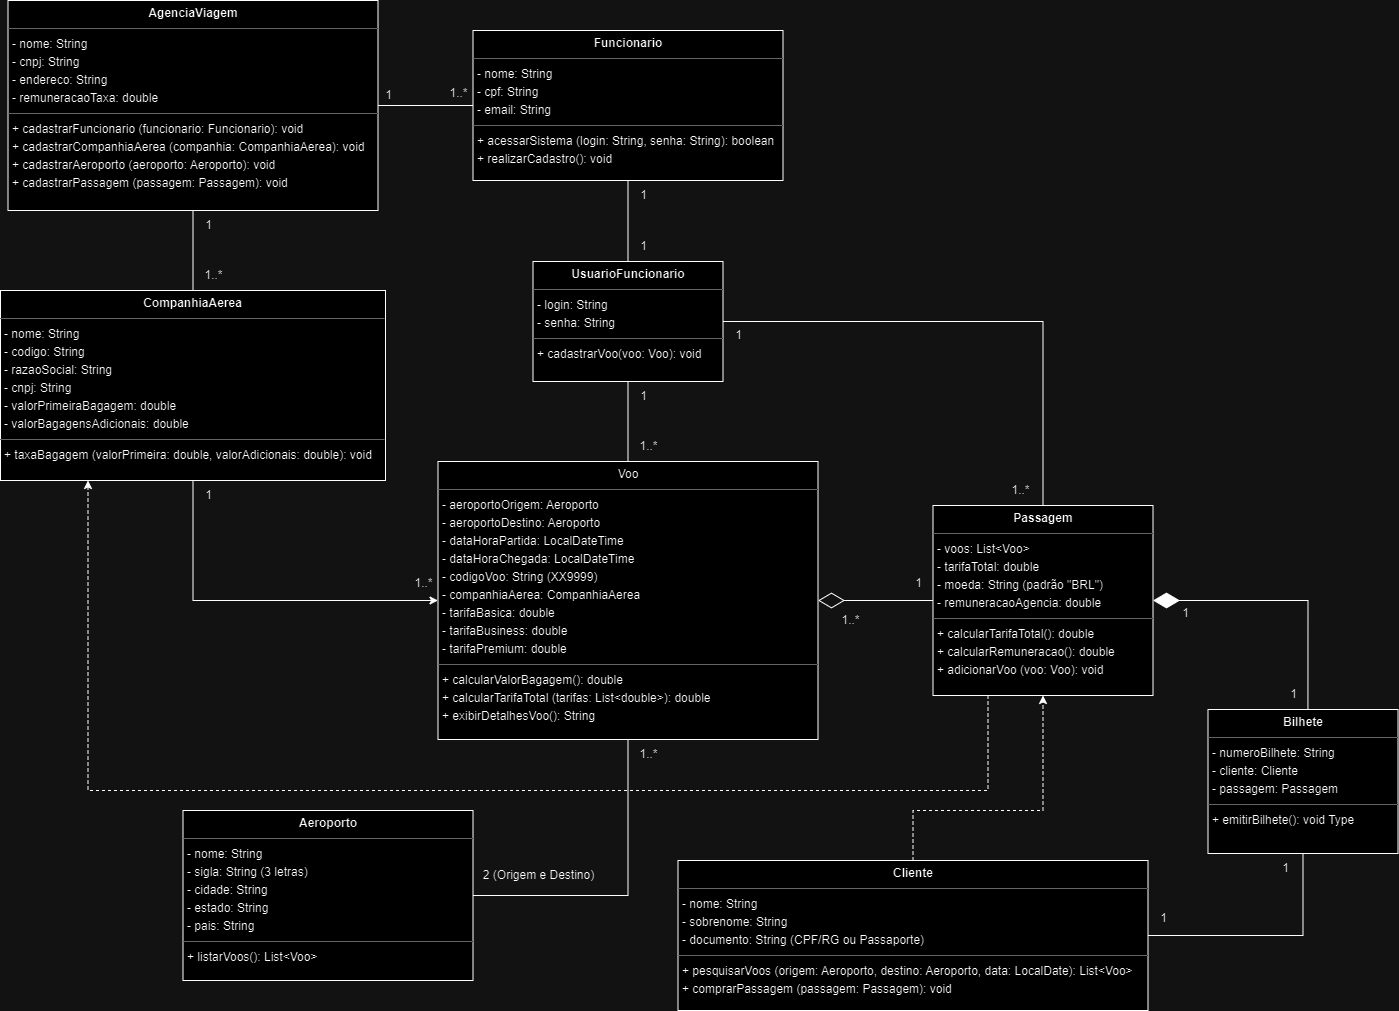

The diagram above was exported from draw.io. Its source (the exported page's mxGraphModel, read from the mxfile embedded in the PNG):
<mxGraphModel dx="2643" dy="1041" grid="1" gridSize="10" guides="1" tooltips="1" connect="1" arrows="1" fold="1" page="1" pageScale="1" pageWidth="850" pageHeight="1100" background="none" math="0" shadow="0">
  <root>
    <mxCell id="0" />
    <mxCell id="1" parent="0" />
    <mxCell id="5d2195bd80daf111-9" value="&lt;p style=&quot;margin: 4px 0px 0px; text-align: center; line-height: 150%;&quot;&gt;&lt;b&gt;Bilhete&lt;/b&gt;&lt;/p&gt;&lt;hr style=&quot;line-height: 150%;&quot; size=&quot;1&quot;&gt;&lt;p style=&quot;margin: 0px 0px 0px 4px; line-height: 150%;&quot;&gt;- numeroBilhete: String&lt;/p&gt;&lt;p style=&quot;margin: 0px 0px 0px 4px; line-height: 150%;&quot;&gt;- cliente: Cliente&lt;/p&gt;&lt;p style=&quot;margin: 0px 0px 0px 4px; line-height: 150%;&quot;&gt;- passagem: Passagem&amp;nbsp; &amp;nbsp;&lt;br&gt;&lt;/p&gt;&lt;hr style=&quot;line-height: 150%;&quot; size=&quot;1&quot;&gt;&lt;p style=&quot;margin: 0px 0px 0px 4px; line-height: 150%;&quot;&gt;&lt;span style=&quot;background-color: initial;&quot;&gt;+ emitirBilhete(): void&lt;/span&gt;&amp;nbsp;Type&lt;/p&gt;" style="verticalAlign=top;align=left;overflow=fill;fontSize=12;fontFamily=Helvetica;html=1;rounded=0;shadow=0;comic=0;labelBackgroundColor=none;strokeWidth=1" parent="1" vertex="1">
      <mxGeometry x="517.5" y="754" width="190" height="144" as="geometry" />
    </mxCell>
    <mxCell id="5d2195bd80daf111-10" value="&lt;p style=&quot;margin: 4px 0px 0px; text-align: center; line-height: 150%;&quot;&gt;&lt;b&gt;Aeroporto&lt;/b&gt;&lt;br&gt;&lt;/p&gt;&lt;hr style=&quot;line-height: 150%;&quot; size=&quot;1&quot;&gt;&lt;p style=&quot;margin: 0px 0px 0px 4px; line-height: 150%;&quot;&gt;- nome: String&lt;/p&gt;&lt;p style=&quot;margin: 0px 0px 0px 4px; line-height: 150%;&quot;&gt;- sigla: String (3 letras)&lt;/p&gt;&lt;p style=&quot;margin: 0px 0px 0px 4px; line-height: 150%;&quot;&gt;- cidade: String&lt;/p&gt;&lt;p style=&quot;margin: 0px 0px 0px 4px; line-height: 150%;&quot;&gt;- estado: String&lt;br&gt;- pais: String&amp;nbsp; &amp;nbsp;&lt;br&gt;&lt;/p&gt;&lt;hr style=&quot;line-height: 150%;&quot; size=&quot;1&quot;&gt;&lt;p style=&quot;margin: 0px 0px 0px 4px; line-height: 150%;&quot;&gt;+ listarVoos(): List&amp;lt;Voo&amp;gt;&amp;nbsp;&amp;nbsp;&lt;br&gt;&lt;/p&gt;" style="verticalAlign=top;align=left;overflow=fill;fontSize=12;fontFamily=Helvetica;html=1;rounded=0;shadow=0;comic=0;labelBackgroundColor=none;strokeWidth=1" parent="1" vertex="1">
      <mxGeometry x="-507.5" y="855" width="290" height="170" as="geometry" />
    </mxCell>
    <mxCell id="cTrKcp6SbQ7d-lb9dTx9-14" style="edgeStyle=orthogonalEdgeStyle;rounded=0;orthogonalLoop=1;jettySize=auto;html=1;exitX=0.25;exitY=1;exitDx=0;exitDy=0;dashed=1;" edge="1" parent="1" source="5d2195bd80daf111-11" target="5d2195bd80daf111-15">
      <mxGeometry relative="1" as="geometry">
        <Array as="points">
          <mxPoint x="297.5" y="835" />
          <mxPoint x="-602.5" y="835" />
        </Array>
      </mxGeometry>
    </mxCell>
    <mxCell id="5d2195bd80daf111-11" value="&lt;p style=&quot;margin: 4px 0px 0px; text-align: center; line-height: 150%;&quot;&gt;&lt;b&gt;Passagem&lt;/b&gt;&lt;/p&gt;&lt;hr style=&quot;line-height: 150%;&quot; size=&quot;1&quot;&gt;&lt;p style=&quot;margin: 0px 0px 0px 4px; line-height: 150%;&quot;&gt;-&amp;nbsp;voos: List&amp;lt;Voo&amp;gt;&amp;nbsp;&lt;/p&gt;&lt;p style=&quot;margin: 0px 0px 0px 4px; line-height: 150%;&quot;&gt;- tarifaTotal: double&amp;nbsp;&lt;/p&gt;&lt;p style=&quot;margin: 0px 0px 0px 4px; line-height: 150%;&quot;&gt;- moeda: String (padrão &quot;BRL&quot;)&amp;nbsp;&lt;/p&gt;&lt;p style=&quot;margin: 0px 0px 0px 4px; line-height: 150%;&quot;&gt;- remuneracaoAgencia: double      &lt;/p&gt;&lt;hr style=&quot;line-height: 150%;&quot; size=&quot;1&quot;&gt;&lt;p style=&quot;margin: 0px 0px 0px 4px; line-height: 150%;&quot;&gt;+ calcularTarifaTotal(): double&amp;nbsp;&lt;/p&gt;&lt;p style=&quot;margin: 0px 0px 0px 4px; line-height: 150%;&quot;&gt;+ calcularRemuneracao(): double&lt;/p&gt;&lt;p style=&quot;margin: 0px 0px 0px 4px; line-height: 150%;&quot;&gt;+ adicionarVoo (voo: Voo): void&amp;nbsp;&lt;br&gt;&lt;/p&gt;" style="verticalAlign=top;align=left;overflow=fill;fontSize=12;fontFamily=Helvetica;html=1;rounded=0;shadow=0;comic=0;labelBackgroundColor=none;strokeWidth=1" parent="1" vertex="1">
      <mxGeometry x="242.5" y="550" width="220" height="190" as="geometry" />
    </mxCell>
    <mxCell id="cTrKcp6SbQ7d-lb9dTx9-15" style="edgeStyle=orthogonalEdgeStyle;rounded=0;orthogonalLoop=1;jettySize=auto;html=1;exitX=0.5;exitY=1;exitDx=0;exitDy=0;entryX=1;entryY=0.5;entryDx=0;entryDy=0;endArrow=none;endFill=0;" edge="1" parent="1" source="5d2195bd80daf111-12" target="5d2195bd80daf111-10">
      <mxGeometry relative="1" as="geometry" />
    </mxCell>
    <mxCell id="5d2195bd80daf111-12" value="&lt;p style=&quot;margin: 4px 0px 0px; text-align: center; line-height: 150%;&quot;&gt;Voo&lt;/p&gt;&lt;hr style=&quot;line-height: 150%;&quot; size=&quot;1&quot;&gt;&lt;p style=&quot;margin: 0px 0px 0px 4px; line-height: 150%;&quot;&gt;- aeroportoOrigem: Aeroporto&amp;nbsp;&lt;/p&gt;&lt;p style=&quot;margin: 0px 0px 0px 4px; line-height: 150%;&quot;&gt;- aeroportoDestino: Aeroporto&amp;nbsp;&lt;/p&gt;&lt;p style=&quot;margin: 0px 0px 0px 4px; line-height: 150%;&quot;&gt;- dataHoraPartida: LocalDateTime&amp;nbsp;&lt;/p&gt;&lt;p style=&quot;margin: 0px 0px 0px 4px; line-height: 150%;&quot;&gt;- dataHoraChegada: LocalDateTime&amp;nbsp;&lt;/p&gt;&lt;p style=&quot;margin: 0px 0px 0px 4px; line-height: 150%;&quot;&gt;- codigoVoo: String (XX9999)&amp;nbsp;&lt;/p&gt;&lt;p style=&quot;margin: 0px 0px 0px 4px; line-height: 150%;&quot;&gt;- companhiaAerea: CompanhiaAerea&amp;nbsp;&lt;/p&gt;&lt;p style=&quot;margin: 0px 0px 0px 4px; line-height: 150%;&quot;&gt;- tarifaBasica: double&lt;br&gt;- tarifaBusiness: double&lt;br&gt;- tarifaPremium: double&lt;br&gt;&lt;/p&gt;&lt;hr style=&quot;line-height: 150%;&quot; size=&quot;1&quot;&gt;&lt;p style=&quot;margin: 0px 0px 0px 4px; line-height: 150%;&quot;&gt;+ calcularValorBagagem(): double&amp;nbsp;&lt;/p&gt;&lt;p style=&quot;margin: 0px 0px 0px 4px; line-height: 150%;&quot;&gt;+ calcularTarifaTotal (tarifas: List&amp;lt;double&amp;gt;): double&amp;nbsp;&lt;/p&gt;&lt;p style=&quot;margin: 0px 0px 0px 4px; line-height: 150%;&quot;&gt;+ exibirDetalhesVoo(): String&amp;nbsp;&lt;br&gt;&lt;/p&gt;" style="verticalAlign=top;align=left;overflow=fill;fontSize=12;fontFamily=Helvetica;html=1;rounded=0;shadow=0;comic=0;labelBackgroundColor=none;strokeWidth=1" parent="1" vertex="1">
      <mxGeometry x="-252.5" y="506" width="380" height="278" as="geometry" />
    </mxCell>
    <mxCell id="cTrKcp6SbQ7d-lb9dTx9-10" style="edgeStyle=orthogonalEdgeStyle;rounded=0;orthogonalLoop=1;jettySize=auto;html=1;exitX=0.5;exitY=1;exitDx=0;exitDy=0;entryX=0;entryY=0.5;entryDx=0;entryDy=0;" edge="1" parent="1" source="5d2195bd80daf111-15" target="5d2195bd80daf111-12">
      <mxGeometry relative="1" as="geometry" />
    </mxCell>
    <mxCell id="5d2195bd80daf111-15" value="&lt;p style=&quot;margin: 4px 0px 0px; text-align: center; line-height: 150%;&quot;&gt;&lt;b&gt;CompanhiaAerea&lt;/b&gt;&lt;br&gt;&lt;/p&gt;&lt;hr style=&quot;line-height: 150%;&quot; size=&quot;1&quot;&gt;&lt;p style=&quot;margin: 0px 0px 0px 4px; line-height: 150%;&quot;&gt;- nome: String&amp;nbsp;&lt;/p&gt;&lt;p style=&quot;margin: 0px 0px 0px 4px; line-height: 150%;&quot;&gt;- codigo: String&amp;nbsp;&lt;/p&gt;&lt;p style=&quot;margin: 0px 0px 0px 4px; line-height: 150%;&quot;&gt;- razaoSocial: String&lt;/p&gt;&lt;p style=&quot;margin: 0px 0px 0px 4px; line-height: 150%;&quot;&gt;- cnpj: String&lt;/p&gt;&lt;p style=&quot;margin: 0px 0px 0px 4px; line-height: 150%;&quot;&gt;- valorPrimeiraBagagem: double&lt;/p&gt;&lt;p style=&quot;margin: 0px 0px 0px 4px; line-height: 150%;&quot;&gt;- valorBagagensAdicionais: double&lt;br&gt;&lt;/p&gt;&lt;hr style=&quot;line-height: 150%;&quot; size=&quot;1&quot;&gt;&lt;p style=&quot;margin: 0px 0px 0px 4px; line-height: 150%;&quot;&gt;+ taxaBagagem (valorPrimeira: double, valorAdicionais: double): void&lt;br&gt;&lt;/p&gt;" style="verticalAlign=top;align=left;overflow=fill;fontSize=12;fontFamily=Helvetica;html=1;rounded=0;shadow=0;comic=0;labelBackgroundColor=none;strokeWidth=1" parent="1" vertex="1">
      <mxGeometry x="-690" y="335" width="385" height="190" as="geometry" />
    </mxCell>
    <mxCell id="cTrKcp6SbQ7d-lb9dTx9-5" style="edgeStyle=orthogonalEdgeStyle;rounded=0;orthogonalLoop=1;jettySize=auto;html=1;exitX=1;exitY=0.5;exitDx=0;exitDy=0;entryX=0;entryY=0.5;entryDx=0;entryDy=0;endArrow=none;endFill=0;" edge="1" parent="1" source="5d2195bd80daf111-18" target="5d2195bd80daf111-19">
      <mxGeometry relative="1" as="geometry" />
    </mxCell>
    <mxCell id="cTrKcp6SbQ7d-lb9dTx9-6" style="edgeStyle=orthogonalEdgeStyle;rounded=0;orthogonalLoop=1;jettySize=auto;html=1;entryX=0.5;entryY=0;entryDx=0;entryDy=0;endArrow=none;endFill=0;exitX=0.5;exitY=1;exitDx=0;exitDy=0;" edge="1" parent="1" source="5d2195bd80daf111-18" target="5d2195bd80daf111-15">
      <mxGeometry relative="1" as="geometry" />
    </mxCell>
    <mxCell id="5d2195bd80daf111-18" value="&lt;p style=&quot;margin: 4px 0px 0px; text-align: center; line-height: 150%;&quot;&gt;&lt;b&gt;AgenciaViagem&lt;/b&gt;&lt;/p&gt;&lt;hr style=&quot;line-height: 150%;&quot; size=&quot;1&quot;&gt;&lt;p style=&quot;margin: 0px 0px 0px 4px; line-height: 150%;&quot;&gt;- nome: String&lt;/p&gt;&lt;p style=&quot;margin: 0px 0px 0px 4px; line-height: 150%;&quot;&gt;- cnpj: String&amp;nbsp;&lt;/p&gt;&lt;p style=&quot;margin: 0px 0px 0px 4px; line-height: 150%;&quot;&gt;- endereco: String&lt;/p&gt;&lt;p style=&quot;margin: 0px 0px 0px 4px; line-height: 150%;&quot;&gt;- remuneracaoTaxa: double&amp;nbsp;&amp;nbsp;&lt;br&gt;&lt;/p&gt;&lt;hr style=&quot;line-height: 150%;&quot; size=&quot;1&quot;&gt;&lt;p style=&quot;margin: 0px 0px 0px 4px; line-height: 150%;&quot;&gt;+ cadastrarFuncionario (funcionario: Funcionario): void&lt;/p&gt;&lt;p style=&quot;margin: 0px 0px 0px 4px; line-height: 150%;&quot;&gt;+ cadastrarCompanhiaAerea (companhia: CompanhiaAerea): void&lt;/p&gt;&lt;p style=&quot;margin: 0px 0px 0px 4px; line-height: 150%;&quot;&gt;+ cadastrarAeroporto (aeroporto: Aeroporto): void&lt;/p&gt;&lt;p style=&quot;margin: 0px 0px 0px 4px; line-height: 150%;&quot;&gt;+ cadastrarPassagem (passagem: Passagem): void&amp;nbsp;&amp;nbsp;&lt;br&gt;&lt;/p&gt;" style="verticalAlign=top;align=left;overflow=fill;fontSize=12;fontFamily=Helvetica;html=1;rounded=0;shadow=0;comic=0;labelBackgroundColor=none;strokeWidth=1" parent="1" vertex="1">
      <mxGeometry x="-682.5" y="45" width="370" height="210" as="geometry" />
    </mxCell>
    <mxCell id="cTrKcp6SbQ7d-lb9dTx9-7" style="edgeStyle=orthogonalEdgeStyle;rounded=0;orthogonalLoop=1;jettySize=auto;html=1;exitX=0.5;exitY=1;exitDx=0;exitDy=0;entryX=0.5;entryY=0;entryDx=0;entryDy=0;endArrow=none;endFill=0;" edge="1" parent="1" source="5d2195bd80daf111-19" target="5d2195bd80daf111-20">
      <mxGeometry relative="1" as="geometry" />
    </mxCell>
    <mxCell id="5d2195bd80daf111-19" value="&lt;p style=&quot;margin: 4px 0px 0px; text-align: center; line-height: 150%;&quot;&gt;&lt;b style=&quot;&quot;&gt;Funcionario&lt;/b&gt;&lt;/p&gt;&lt;hr style=&quot;line-height: 150%;&quot; size=&quot;1&quot;&gt;&lt;p style=&quot;margin: 0px 0px 0px 4px; line-height: 150%;&quot;&gt;- nome: String&lt;/p&gt;&lt;p style=&quot;margin: 0px 0px 0px 4px; line-height: 150%;&quot;&gt;- cpf: String&lt;br&gt;&lt;/p&gt;&lt;p style=&quot;margin: 0px 0px 0px 4px; line-height: 150%;&quot;&gt;- email: String&amp;nbsp;&lt;br&gt;&lt;/p&gt;&lt;hr style=&quot;line-height: 150%;&quot; size=&quot;1&quot;&gt;&lt;p style=&quot;margin: 0px 0px 0px 4px; line-height: 150%;&quot;&gt;+ acessarSistema (login: String, senha: String): boolean&amp;nbsp;&lt;/p&gt;&lt;p style=&quot;margin: 0px 0px 0px 4px; line-height: 150%;&quot;&gt;+ realizarCadastro(): void&amp;nbsp;&lt;br&gt;&lt;/p&gt;" style="verticalAlign=top;align=left;overflow=fill;fontSize=12;fontFamily=Helvetica;html=1;rounded=0;shadow=0;comic=0;labelBackgroundColor=none;strokeWidth=1" parent="1" vertex="1">
      <mxGeometry x="-217.5" y="75" width="310" height="150" as="geometry" />
    </mxCell>
    <mxCell id="cTrKcp6SbQ7d-lb9dTx9-8" style="edgeStyle=orthogonalEdgeStyle;rounded=0;orthogonalLoop=1;jettySize=auto;html=1;entryX=0.5;entryY=0;entryDx=0;entryDy=0;endArrow=none;endFill=0;" edge="1" parent="1" source="5d2195bd80daf111-20" target="5d2195bd80daf111-12">
      <mxGeometry relative="1" as="geometry" />
    </mxCell>
    <mxCell id="cTrKcp6SbQ7d-lb9dTx9-9" style="edgeStyle=orthogonalEdgeStyle;rounded=0;orthogonalLoop=1;jettySize=auto;html=1;entryX=0.5;entryY=0;entryDx=0;entryDy=0;endArrow=none;endFill=0;" edge="1" parent="1" source="5d2195bd80daf111-20" target="5d2195bd80daf111-11">
      <mxGeometry relative="1" as="geometry" />
    </mxCell>
    <mxCell id="5d2195bd80daf111-20" value="&lt;p style=&quot;margin: 4px 0px 0px; text-align: center; line-height: 150%;&quot;&gt;&lt;b&gt;UsuarioFuncionario&lt;/b&gt;&lt;/p&gt;&lt;hr style=&quot;line-height: 150%;&quot; size=&quot;1&quot;&gt;&lt;p style=&quot;margin: 0px 0px 0px 4px; line-height: 150%;&quot;&gt;- login: String&amp;nbsp;&lt;/p&gt;&lt;p style=&quot;margin: 0px 0px 0px 4px; line-height: 150%;&quot;&gt;- senha: String&amp;nbsp;&lt;br&gt;&lt;/p&gt;&lt;hr style=&quot;line-height: 150%;&quot; size=&quot;1&quot;&gt;&lt;p style=&quot;margin: 0px 0px 0px 4px; line-height: 150%;&quot;&gt;+ cadastrarVoo(voo: Voo): void&amp;nbsp;&lt;br&gt;&lt;/p&gt;" style="verticalAlign=top;align=left;overflow=fill;fontSize=12;fontFamily=Helvetica;html=1;rounded=0;shadow=0;comic=0;labelBackgroundColor=none;strokeWidth=1" parent="1" vertex="1">
      <mxGeometry x="-157.5" y="306" width="190" height="120" as="geometry" />
    </mxCell>
    <mxCell id="cTrKcp6SbQ7d-lb9dTx9-12" style="edgeStyle=orthogonalEdgeStyle;rounded=0;orthogonalLoop=1;jettySize=auto;html=1;entryX=0.5;entryY=1;entryDx=0;entryDy=0;endArrow=classic;endFill=1;dashed=1;" edge="1" parent="1" source="cTrKcp6SbQ7d-lb9dTx9-1" target="5d2195bd80daf111-11">
      <mxGeometry relative="1" as="geometry">
        <Array as="points">
          <mxPoint x="222.5" y="855" />
          <mxPoint x="352.5" y="855" />
        </Array>
      </mxGeometry>
    </mxCell>
    <mxCell id="cTrKcp6SbQ7d-lb9dTx9-13" style="edgeStyle=orthogonalEdgeStyle;rounded=0;orthogonalLoop=1;jettySize=auto;html=1;entryX=0.5;entryY=1;entryDx=0;entryDy=0;endArrow=none;endFill=0;" edge="1" parent="1" source="cTrKcp6SbQ7d-lb9dTx9-1" target="5d2195bd80daf111-9">
      <mxGeometry relative="1" as="geometry" />
    </mxCell>
    <mxCell id="cTrKcp6SbQ7d-lb9dTx9-1" value="&lt;p style=&quot;margin: 4px 0px 0px; text-align: center; line-height: 150%;&quot;&gt;&lt;b&gt;Cliente&lt;/b&gt;&lt;/p&gt;&lt;hr style=&quot;line-height: 150%;&quot; size=&quot;1&quot;&gt;&lt;p style=&quot;margin: 0px 0px 0px 4px; line-height: 150%;&quot;&gt;- nome: String&lt;/p&gt;&lt;p style=&quot;margin: 0px 0px 0px 4px; line-height: 150%;&quot;&gt;- sobrenome: String&lt;/p&gt;&lt;p style=&quot;margin: 0px 0px 0px 4px; line-height: 150%;&quot;&gt;- documento: String (CPF/RG ou Passaporte)&amp;nbsp; &amp;nbsp; &amp;nbsp;&lt;br&gt;&lt;/p&gt;&lt;hr style=&quot;line-height: 150%;&quot; size=&quot;1&quot;&gt;&lt;p style=&quot;margin: 0px 0px 0px 4px; line-height: 150%;&quot;&gt;+ pesquisarVoos (origem: Aeroporto, destino: Aeroporto, data: LocalDate): List&amp;lt;Voo&amp;gt;&lt;/p&gt;&lt;p style=&quot;margin: 0px 0px 0px 4px; line-height: 150%;&quot;&gt;+ comprarPassagem (passagem: Passagem): void&amp;nbsp;&amp;nbsp;&lt;br&gt;&lt;/p&gt;" style="verticalAlign=top;align=left;overflow=fill;fontSize=12;fontFamily=Helvetica;html=1;rounded=0;shadow=0;comic=0;labelBackgroundColor=none;strokeWidth=1" vertex="1" parent="1">
      <mxGeometry x="-12.5" y="905" width="470" height="150" as="geometry" />
    </mxCell>
    <mxCell id="cTrKcp6SbQ7d-lb9dTx9-2" value="" style="endArrow=diamondThin;endFill=0;endSize=24;html=1;rounded=0;exitX=0;exitY=0.5;exitDx=0;exitDy=0;entryX=1;entryY=0.5;entryDx=0;entryDy=0;" edge="1" parent="1" source="5d2195bd80daf111-11" target="5d2195bd80daf111-12">
      <mxGeometry width="160" relative="1" as="geometry">
        <mxPoint x="757.5" y="705" as="sourcePoint" />
        <mxPoint x="917.5" y="705" as="targetPoint" />
      </mxGeometry>
    </mxCell>
    <mxCell id="cTrKcp6SbQ7d-lb9dTx9-19" value="1" style="text;html=1;align=center;verticalAlign=middle;resizable=0;points=[];autosize=1;strokeColor=none;fillColor=none;" vertex="1" parent="1">
      <mxGeometry x="-317.5" y="125" width="30" height="30" as="geometry" />
    </mxCell>
    <mxCell id="cTrKcp6SbQ7d-lb9dTx9-21" value="1..*" style="text;html=1;align=center;verticalAlign=middle;resizable=0;points=[];autosize=1;strokeColor=none;fillColor=none;" vertex="1" parent="1">
      <mxGeometry x="-252.5" y="123" width="40" height="30" as="geometry" />
    </mxCell>
    <mxCell id="cTrKcp6SbQ7d-lb9dTx9-22" value="1" style="text;html=1;align=center;verticalAlign=middle;resizable=0;points=[];autosize=1;strokeColor=none;fillColor=none;" vertex="1" parent="1">
      <mxGeometry x="-62.5" y="225" width="30" height="30" as="geometry" />
    </mxCell>
    <mxCell id="cTrKcp6SbQ7d-lb9dTx9-23" value="1" style="text;html=1;align=center;verticalAlign=middle;resizable=0;points=[];autosize=1;strokeColor=none;fillColor=none;" vertex="1" parent="1">
      <mxGeometry x="-62.5" y="276" width="30" height="30" as="geometry" />
    </mxCell>
    <mxCell id="cTrKcp6SbQ7d-lb9dTx9-24" value="2 (Origem e Destino)" style="text;html=1;align=center;verticalAlign=middle;resizable=0;points=[];autosize=1;strokeColor=none;fillColor=none;" vertex="1" parent="1">
      <mxGeometry x="-217.5" y="905" width="130" height="30" as="geometry" />
    </mxCell>
    <mxCell id="cTrKcp6SbQ7d-lb9dTx9-25" value="1..*" style="text;html=1;align=center;verticalAlign=middle;resizable=0;points=[];autosize=1;strokeColor=none;fillColor=none;" vertex="1" parent="1">
      <mxGeometry x="-62.5" y="784" width="40" height="30" as="geometry" />
    </mxCell>
    <mxCell id="cTrKcp6SbQ7d-lb9dTx9-26" value="" style="endArrow=diamondThin;endFill=1;endSize=24;html=1;rounded=0;entryX=1;entryY=0.5;entryDx=0;entryDy=0;exitX=0.526;exitY=-0.001;exitDx=0;exitDy=0;exitPerimeter=0;" edge="1" parent="1" source="5d2195bd80daf111-9" target="5d2195bd80daf111-11">
      <mxGeometry width="160" relative="1" as="geometry">
        <mxPoint x="597.5" y="685" as="sourcePoint" />
        <mxPoint x="727.5" y="625" as="targetPoint" />
        <Array as="points">
          <mxPoint x="617.5" y="645" />
        </Array>
      </mxGeometry>
    </mxCell>
    <mxCell id="cTrKcp6SbQ7d-lb9dTx9-27" value="1" style="text;html=1;align=center;verticalAlign=middle;resizable=0;points=[];autosize=1;strokeColor=none;fillColor=none;" vertex="1" parent="1">
      <mxGeometry x="-497.5" y="255" width="30" height="30" as="geometry" />
    </mxCell>
    <mxCell id="cTrKcp6SbQ7d-lb9dTx9-28" value="1..*" style="text;html=1;align=center;verticalAlign=middle;resizable=0;points=[];autosize=1;strokeColor=none;fillColor=none;" vertex="1" parent="1">
      <mxGeometry x="-497.5" y="305" width="40" height="30" as="geometry" />
    </mxCell>
    <mxCell id="cTrKcp6SbQ7d-lb9dTx9-29" value="1" style="text;html=1;align=center;verticalAlign=middle;resizable=0;points=[];autosize=1;strokeColor=none;fillColor=none;" vertex="1" parent="1">
      <mxGeometry x="-497.5" y="525" width="30" height="30" as="geometry" />
    </mxCell>
    <mxCell id="cTrKcp6SbQ7d-lb9dTx9-30" value="1..*" style="text;html=1;align=center;verticalAlign=middle;resizable=0;points=[];autosize=1;strokeColor=none;fillColor=none;" vertex="1" parent="1">
      <mxGeometry x="-287.5" y="613" width="40" height="30" as="geometry" />
    </mxCell>
    <mxCell id="cTrKcp6SbQ7d-lb9dTx9-31" value="1" style="text;html=1;align=center;verticalAlign=middle;resizable=0;points=[];autosize=1;strokeColor=none;fillColor=none;" vertex="1" parent="1">
      <mxGeometry x="587.5" y="724" width="30" height="30" as="geometry" />
    </mxCell>
    <mxCell id="cTrKcp6SbQ7d-lb9dTx9-32" value="1" style="text;html=1;align=center;verticalAlign=middle;resizable=0;points=[];autosize=1;strokeColor=none;fillColor=none;" vertex="1" parent="1">
      <mxGeometry x="480" y="643" width="30" height="30" as="geometry" />
    </mxCell>
    <mxCell id="cTrKcp6SbQ7d-lb9dTx9-33" value="1" style="text;html=1;align=center;verticalAlign=middle;resizable=0;points=[];autosize=1;strokeColor=none;fillColor=none;" vertex="1" parent="1">
      <mxGeometry x="32.5" y="365" width="30" height="30" as="geometry" />
    </mxCell>
    <mxCell id="cTrKcp6SbQ7d-lb9dTx9-34" value="1" style="text;html=1;align=center;verticalAlign=middle;resizable=0;points=[];autosize=1;strokeColor=none;fillColor=none;" vertex="1" parent="1">
      <mxGeometry x="-62.5" y="426" width="30" height="30" as="geometry" />
    </mxCell>
    <mxCell id="cTrKcp6SbQ7d-lb9dTx9-35" value="1..*" style="text;html=1;align=center;verticalAlign=middle;resizable=0;points=[];autosize=1;strokeColor=none;fillColor=none;" vertex="1" parent="1">
      <mxGeometry x="-62.5" y="476" width="40" height="30" as="geometry" />
    </mxCell>
    <mxCell id="cTrKcp6SbQ7d-lb9dTx9-36" value="1" style="text;html=1;align=center;verticalAlign=middle;resizable=0;points=[];autosize=1;strokeColor=none;fillColor=none;" vertex="1" parent="1">
      <mxGeometry x="212.5" y="613" width="30" height="30" as="geometry" />
    </mxCell>
    <mxCell id="cTrKcp6SbQ7d-lb9dTx9-37" value="1..*" style="text;html=1;align=center;verticalAlign=middle;resizable=0;points=[];autosize=1;strokeColor=none;fillColor=none;" vertex="1" parent="1">
      <mxGeometry x="140" y="650" width="40" height="30" as="geometry" />
    </mxCell>
    <mxCell id="cTrKcp6SbQ7d-lb9dTx9-38" value="1" style="text;html=1;align=center;verticalAlign=middle;resizable=0;points=[];autosize=1;strokeColor=none;fillColor=none;" vertex="1" parent="1">
      <mxGeometry x="580" y="898" width="30" height="30" as="geometry" />
    </mxCell>
    <mxCell id="cTrKcp6SbQ7d-lb9dTx9-40" value="1" style="text;html=1;align=center;verticalAlign=middle;resizable=0;points=[];autosize=1;strokeColor=none;fillColor=none;" vertex="1" parent="1">
      <mxGeometry x="457.5" y="948" width="30" height="30" as="geometry" />
    </mxCell>
    <mxCell id="cTrKcp6SbQ7d-lb9dTx9-41" value="1..*" style="text;html=1;align=center;verticalAlign=middle;resizable=0;points=[];autosize=1;strokeColor=none;fillColor=none;" vertex="1" parent="1">
      <mxGeometry x="310" y="520" width="40" height="30" as="geometry" />
    </mxCell>
  </root>
</mxGraphModel>